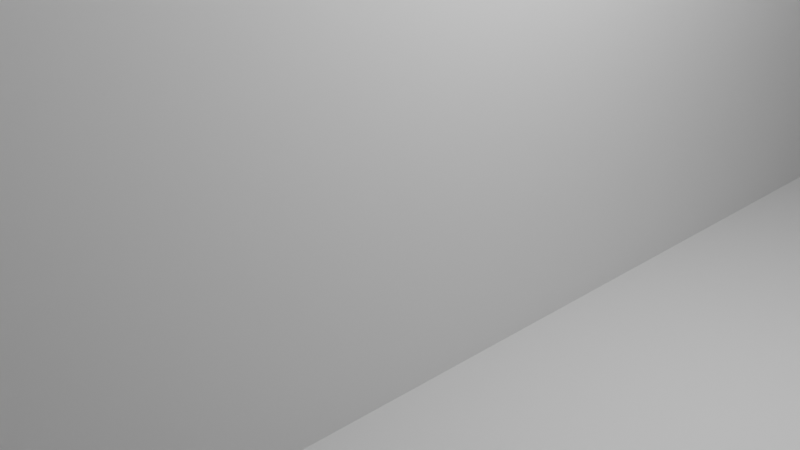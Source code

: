 # Source: Character3_ObjVariation.blend  (saved by Blender 3.4.6; exported with 4.5.12 LTS)
import bpy
from mathutils import Matrix  # noqa: F401  (used for matrix-valued properties, if any)

bpy.ops.wm.read_factory_settings(use_empty=True)
scene = bpy.context.scene
scene.name = 'Scene'

# ---- collections
col_collection = bpy.data.collections.new('Collection'); scene.collection.children.link(col_collection)

# ---- materials (node trees are filled in below, after node groups)
mat_material = bpy.data.materials.new('Material')
mat_material.alpha_threshold = 0.0
mat_material.use_transparent_shadow = False
mat_material.roughness = 0.5
mat_material.line_color = (0.0, 0.0, 0.0, 1.0)
mat_material_001 = bpy.data.materials.new('Material.001')
mat_material_001.alpha_threshold = 0.0
mat_material_001.use_transparent_shadow = False
mat_material_001.roughness = 0.5
mat_material_001.line_color = (0.0, 0.0, 0.0, 1.0)
mat_material_002 = bpy.data.materials.new('Material.002')
mat_material_002.alpha_threshold = 0.0
mat_material_002.use_transparent_shadow = False
mat_material_002.roughness = 0.5
mat_material_002.line_color = (0.0, 0.0, 0.0, 1.0)
mat_material_004 = bpy.data.materials.new('Material.004')
mat_material_004.alpha_threshold = 0.0
mat_material_004.use_transparent_shadow = False
mat_material_004.roughness = 0.5
mat_material_004.line_color = (0.0, 0.0, 0.0, 1.0)
mat_material_005 = bpy.data.materials.new('Material.005')
mat_material_005.alpha_threshold = 0.0
mat_material_005.use_transparent_shadow = False
mat_material_005.roughness = 0.5
mat_material_005.line_color = (0.0, 0.0, 0.0, 1.0)
mat_material_006 = bpy.data.materials.new('Material.006')
mat_material_006.alpha_threshold = 0.0
mat_material_006.use_transparent_shadow = False
mat_material_006.roughness = 0.5
mat_material_006.line_color = (0.0, 0.0, 0.0, 1.0)

# ---- material node trees
mat_material.use_nodes = True; mat_material.node_tree.nodes.clear()
_N = mat_material.node_tree.nodes; _L = mat_material.node_tree.links
n0 = _N.new('ShaderNodeOutputMaterial'); n0.name = 'Material Output'; n0.location = (300, 300)
n1 = _N.new('ShaderNodeBsdfPrincipled'); n1.name = 'Principled BSDF'; n1.location = (10, 300)
n1.distribution = 'GGX'
n1.subsurface_method = 'RANDOM_WALK_SKIN'
n1.inputs[3].default_value = 1.45
n1.inputs[27].default_value = (0.0, 0.0, 0.0, 1.0)
n1.inputs[28].default_value = 1.0
_L.new(n1.outputs[0], n0.inputs[0])
n0.is_active_output = True
mat_material_001.use_nodes = True; mat_material_001.node_tree.nodes.clear()
_N = mat_material_001.node_tree.nodes; _L = mat_material_001.node_tree.links
n0 = _N.new('ShaderNodeOutputMaterial'); n0.name = 'Material Output'; n0.location = (300, 300)
n1 = _N.new('ShaderNodeBsdfPrincipled'); n1.name = 'Principled BSDF'; n1.location = (10, 300)
n1.distribution = 'GGX'
n1.subsurface_method = 'RANDOM_WALK_SKIN'
n1.inputs[3].default_value = 1.45
n1.inputs[27].default_value = (0.0, 0.0, 0.0, 1.0)
n1.inputs[28].default_value = 1.0
_L.new(n1.outputs[0], n0.inputs[0])
n0.is_active_output = True
mat_material_002.use_nodes = True; mat_material_002.node_tree.nodes.clear()
_N = mat_material_002.node_tree.nodes; _L = mat_material_002.node_tree.links
n0 = _N.new('ShaderNodeOutputMaterial'); n0.name = 'Material Output'; n0.location = (300, 300)
n1 = _N.new('ShaderNodeBsdfPrincipled'); n1.name = 'Principled BSDF'; n1.location = (10, 300)
n1.distribution = 'GGX'
n1.subsurface_method = 'RANDOM_WALK_SKIN'
n1.inputs[3].default_value = 1.45
n1.inputs[27].default_value = (0.0, 0.0, 0.0, 1.0)
n1.inputs[28].default_value = 1.0
_L.new(n1.outputs[0], n0.inputs[0])
n0.is_active_output = True
mat_material_004.use_nodes = True; mat_material_004.node_tree.nodes.clear()
_N = mat_material_004.node_tree.nodes; _L = mat_material_004.node_tree.links
n0 = _N.new('ShaderNodeOutputMaterial'); n0.name = 'Material Output'; n0.location = (300, 300)
n1 = _N.new('ShaderNodeBsdfPrincipled'); n1.name = 'Principled BSDF'; n1.location = (10, 300)
n1.distribution = 'GGX'
n1.subsurface_method = 'RANDOM_WALK_SKIN'
n1.inputs[3].default_value = 1.45
n1.inputs[27].default_value = (0.0, 0.0, 0.0, 1.0)
n1.inputs[28].default_value = 1.0
_L.new(n1.outputs[0], n0.inputs[0])
n0.is_active_output = True
mat_material_005.use_nodes = True; mat_material_005.node_tree.nodes.clear()
_N = mat_material_005.node_tree.nodes; _L = mat_material_005.node_tree.links
n0 = _N.new('ShaderNodeOutputMaterial'); n0.name = 'Material Output'; n0.location = (300, 300)
n1 = _N.new('ShaderNodeBsdfPrincipled'); n1.name = 'Principled BSDF'; n1.location = (10, 300)
n1.distribution = 'GGX'
n1.subsurface_method = 'RANDOM_WALK_SKIN'
n1.inputs[3].default_value = 1.45
n1.inputs[27].default_value = (0.0, 0.0, 0.0, 1.0)
n1.inputs[28].default_value = 1.0
_L.new(n1.outputs[0], n0.inputs[0])
n0.is_active_output = True
mat_material_006.use_nodes = True; mat_material_006.node_tree.nodes.clear()
_N = mat_material_006.node_tree.nodes; _L = mat_material_006.node_tree.links
n0 = _N.new('ShaderNodeOutputMaterial'); n0.name = 'Material Output'; n0.location = (300, 300)
n1 = _N.new('ShaderNodeBsdfPrincipled'); n1.name = 'Principled BSDF'; n1.location = (10, 300)
n1.distribution = 'GGX'
n1.subsurface_method = 'RANDOM_WALK_SKIN'
n1.inputs[3].default_value = 1.45
n1.inputs[27].default_value = (0.0, 0.0, 0.0, 1.0)
n1.inputs[28].default_value = 1.0
_L.new(n1.outputs[0], n0.inputs[0])
n0.is_active_output = True

# ---- world
world_world = bpy.data.worlds.new('World'); scene.world = world_world
world_world.use_nodes = True; world_world.node_tree.nodes.clear()
_N = world_world.node_tree.nodes; _L = world_world.node_tree.links
n0 = _N.new('ShaderNodeOutputWorld'); n0.name = 'World Output'; n0.location = (300, 300)
n1 = _N.new('ShaderNodeBackground'); n1.name = 'Background'; n1.location = (10, 300)
n1.inputs[0].default_value = (0.05088, 0.05088, 0.05088, 1.0)
_L.new(n1.outputs[0], n0.inputs[0])
n0.is_active_output = True
world_world.color = (0.05088, 0.05088, 0.05088)
world_world.use_sun_shadow = False
world_world.sun_shadow_jitter_overblur = 0.0

# ---- cameras
cam_camera = bpy.data.cameras.new('Camera')
cam_camera.clip_end = 100.0
cam_camera.ortho_scale = 7.314

# ---- lights
light_light = bpy.data.lights.new('Light', 'POINT')
light_light.transmission_factor = 0.0
light_light.energy = 1000.0
light_light.shadow_soft_size = 0.1
light_light.shadow_maximum_resolution = 0.006
light_light.use_absolute_resolution = True

# ---- meshes
me_cube = bpy.data.meshes.new('Cube')
me_cube.from_pydata([(0.8649, 15.0, 188.7), (15.0, 15.0, 159.0), (7.702, -15.0, 182.5), (15.0, -15.0, 159.0), (-0.5884, 15.0, 188.6), (-15.0, 15.0, 159.0), (-8.778, -15.0, 182.6), (-15.0, -15.0, 159.0)], [], [(0, 4, 6, 2), (3, 2, 6, 7), (7, 6, 4, 5), (5, 1, 3, 7), (1, 0, 2, 3), (5, 4, 0, 1)])
_uv = me_cube.uv_layers.new(name='UVMap')
_uv.uv.foreach_set('vector', [0.625, 0.5, 0.875, 0.5, 0.875, 0.75, 0.625, 0.75, 0.375, 0.75, 0.625, 0.75, 0.625, 1.0, 0.375, 1.0, 0.375, 0.0, 0.625, 0.0, 0.625, 0.25, 0.375, 0.25, 0.125, 0.5, 0.375, 0.5, 0.375, 0.75, 0.125, 0.75, 0.375, 0.5, 0.625, 0.5, 0.625, 0.75, 0.375, 0.75, 0.375, 0.25, 0.625, 0.25, 0.625, 0.5, 0.375, 0.5])
me_cube.materials.append(mat_material)
me_cube.use_mirror_vertex_groups = False
me_cube.update()
me_cube_001 = bpy.data.meshes.new('Cube.001')
me_cube_001.from_pydata([(30.0, 20.0, 157.0), (30.0, 20.0, 82.73), (9.618, -19.9, 139.2), (30.0, -20.0, 82.73), (-30.0, 20.0, 157.0), (-30.0, 20.0, 82.73), (-10.0, -20.0, 139.7), (-30.0, -20.0, 82.73)], [], [(0, 4, 6, 2), (3, 2, 6, 7), (7, 6, 4, 5), (5, 1, 3, 7), (1, 0, 2, 3), (5, 4, 0, 1)])
_uv = me_cube_001.uv_layers.new(name='UVMap')
_uv.uv.foreach_set('vector', [0.625, 0.5, 0.875, 0.5, 0.875, 0.75, 0.625, 0.75, 0.375, 0.75, 0.625, 0.75, 0.625, 1.0, 0.375, 1.0, 0.375, 0.0, 0.625, 0.0, 0.625, 0.25, 0.375, 0.25, 0.125, 0.5, 0.375, 0.5, 0.375, 0.75, 0.125, 0.75, 0.375, 0.5, 0.625, 0.5, 0.625, 0.75, 0.375, 0.75, 0.375, 0.25, 0.625, 0.25, 0.625, 0.5, 0.375, 0.5])
me_cube_001.materials.append(mat_material_001)
me_cube_001.use_mirror_vertex_groups = False
me_cube_001.update()
me_cube_002 = bpy.data.meshes.new('Cube.002')
me_cube_002.from_pydata([(87.07, 15.25, 136.6), (30.58, 15.25, 136.6), (82.25, -15.25, 136.4), (30.55, -15.25, 136.6), (87.05, 15.25, 153.5), (30.59, 15.25, 153.5), (79.74, -19.76, 145.4), (30.58, -15.25, 153.5)], [], [(0, 4, 6, 2), (3, 2, 6, 7), (7, 6, 4, 5), (5, 1, 3, 7), (1, 0, 2, 3), (5, 4, 0, 1)])
_uv = me_cube_002.uv_layers.new(name='UVMap')
_uv.uv.foreach_set('vector', [0.625, 0.5, 0.875, 0.5, 0.875, 0.75, 0.625, 0.75, 0.375, 0.75, 0.625, 0.75, 0.625, 1.0, 0.375, 1.0, 0.375, 0.0, 0.625, 0.0, 0.625, 0.25, 0.375, 0.25, 0.125, 0.5, 0.375, 0.5, 0.375, 0.75, 0.125, 0.75, 0.375, 0.5, 0.625, 0.5, 0.625, 0.75, 0.375, 0.75, 0.375, 0.25, 0.625, 0.25, 0.625, 0.5, 0.375, 0.5])
me_cube_002.materials.append(mat_material_002)
me_cube_002.use_mirror_vertex_groups = False
me_cube_002.update()
me_cube_004 = bpy.data.meshes.new('Cube.004')
me_cube_004.from_pydata([(-30.5, 15.65, 136.7), (-86.73, 18.8, 136.6), (-30.38, -15.12, 136.8), (-73.53, -15.02, 136.1), (-30.54, 15.42, 153.6), (-86.46, 16.69, 153.5), (-30.48, -15.18, 153.6), (-63.95, -16.17, 153.1)], [], [(0, 4, 6, 2), (3, 2, 6, 7), (7, 6, 4, 5), (5, 1, 3, 7), (1, 0, 2, 3), (5, 4, 0, 1)])
_uv = me_cube_004.uv_layers.new(name='UVMap')
_uv.uv.foreach_set('vector', [0.625, 0.5, 0.875, 0.5, 0.875, 0.75, 0.625, 0.75, 0.375, 0.75, 0.625, 0.75, 0.625, 1.0, 0.375, 1.0, 0.375, 0.0, 0.625, 0.0, 0.625, 0.25, 0.375, 0.25, 0.125, 0.5, 0.375, 0.5, 0.375, 0.75, 0.125, 0.75, 0.375, 0.5, 0.625, 0.5, 0.625, 0.75, 0.375, 0.75, 0.375, 0.25, 0.625, 0.25, 0.625, 0.5, 0.375, 0.5])
me_cube_004.materials.append(mat_material_004)
me_cube_004.use_mirror_vertex_groups = False
me_cube_004.update()
me_cube_005 = bpy.data.meshes.new('Cube.005')
me_cube_005.from_pydata([], [], [])
_uv = me_cube_005.uv_layers.new(name='UVMap')
_uv.uv.foreach_set('vector', [])
me_cube_005.materials.append(mat_material_005)
me_cube_005.use_mirror_vertex_groups = False
me_cube_005.update()
me_cube_006 = bpy.data.meshes.new('Cube.006')
me_cube_006.from_pydata([(28.97, 15.3, 81.46), (28.98, 15.23, -0.7997), (28.92, -15.12, 81.43), (29.04, -16.06, -0.8909), (0.9723, 15.26, 81.53), (1.029, 15.41, -1.205), (0.942, -15.06, 81.47), (1.066, -17.37, -1.127), (28.71, 40.84, 19.85), (1.021, -39.91, 19.56), (29.41, -40.71, 19.5), (0.8345, 40.35, 19.58), (10.02, -24.48, 69.12), (28.87, 18.59, 57.72), (19.22, -24.05, 68.15), (0.8997, 17.21, 58.92)], [], [(0, 4, 6, 2), (14, 2, 6, 12), (12, 6, 4, 15), (5, 1, 3, 7), (13, 0, 2, 14), (15, 4, 0, 13), (5, 11, 8, 1), (1, 8, 10, 3), (7, 9, 11, 5), (3, 10, 9, 7), (11, 15, 13, 8), (8, 13, 14, 10), (9, 12, 15, 11), (10, 14, 12, 9)])
_uv = me_cube_006.uv_layers.new(name='UVMap')
_uv.uv.foreach_set('vector', [0.625, 0.5, 0.875, 0.5, 0.875, 0.75, 0.625, 0.75, 0.5625, 0.75, 0.625, 0.75, 0.625, 1.0, 0.5625, 1.0, 0.5625, 0.0, 0.625, 0.0, 0.625, 0.25, 0.5625, 0.25, 0.125, 0.5, 0.375, 0.5, 0.375, 0.75, 0.125, 0.75, 0.5625, 0.5, 0.625, 0.5, 0.625, 0.75, 0.5625, 0.75, 0.5625, 0.25, 0.625, 0.25, 0.625, 0.5, 0.5625, 0.5, 0.375, 0.25, 0.5, 0.25, 0.5, 0.5, 0.375, 0.5, 0.375, 0.5, 0.5, 0.5, 0.5, 0.75, 0.375, 0.75, 0.375, 0.0, 0.5, 0.0, 0.5, 0.25, 0.375, 0.25, 0.375, 0.75, 0.5, 0.75, 0.5, 1.0, 0.375, 1.0, 0.5, 0.25, 0.5625, 0.25, 0.5625, 0.5, 0.5, 0.5, 0.5, 0.5, 0.5625, 0.5, 0.5625, 0.75, 0.5, 0.75, 0.5, 0.0, 0.5625, 0.0, 0.5625, 0.25, 0.5, 0.25, 0.5, 0.75, 0.5625, 0.75, 0.5625, 1.0, 0.5, 1.0])
_ca = me_cube_006.color_attributes.new('Col', 'BYTE_COLOR', 'CORNER')
_ca.data.foreach_set('color', [1.0, 1.0, 1.0, 1.0, 1.0, 1.0, 1.0, 1.0, 1.0, 1.0, 1.0, 1.0, 1.0, 1.0, 1.0, 1.0, 1.0, 1.0, 1.0, 1.0, 1.0, 1.0, 1.0, 1.0, 1.0, 1.0, 1.0, 1.0, 1.0, 1.0, 1.0, 1.0, 1.0, 1.0, 1.0, 1.0, 1.0, 1.0, 1.0, 1.0, 1.0, 1.0, 1.0, 1.0, 1.0, 1.0, 1.0, 1.0, 1.0, 1.0, 1.0, 1.0, 1.0, 1.0, 1.0, 1.0, 1.0, 1.0, 1.0, 1.0, 1.0, 1.0, 1.0, 1.0, 1.0, 1.0, 1.0, 1.0, 1.0, 1.0, 1.0, 1.0, 1.0, 1.0, 1.0, 1.0, 1.0, 1.0, 1.0, 1.0, 1.0, 1.0, 1.0, 1.0, 1.0, 1.0, 1.0, 1.0, 1.0, 1.0, 1.0, 1.0, 1.0, 1.0, 1.0, 1.0, 1.0, 1.0, 1.0, 1.0, 1.0, 1.0, 1.0, 1.0, 1.0, 1.0, 1.0, 1.0, 1.0, 1.0, 1.0, 1.0, 1.0, 1.0, 1.0, 1.0, 1.0, 1.0, 1.0, 1.0, 1.0, 1.0, 1.0, 1.0, 1.0, 1.0, 1.0, 1.0, 1.0, 1.0, 1.0, 1.0, 1.0, 1.0, 1.0, 1.0, 1.0, 1.0, 1.0, 1.0, 1.0, 1.0, 1.0, 1.0, 1.0, 1.0, 1.0, 1.0, 1.0, 1.0, 1.0, 1.0, 1.0, 1.0, 1.0, 1.0, 1.0, 1.0, 1.0, 1.0, 1.0, 1.0, 1.0, 1.0, 1.0, 1.0, 1.0, 1.0, 1.0, 1.0, 1.0, 1.0, 1.0, 1.0, 1.0, 1.0, 1.0, 1.0, 1.0, 1.0, 1.0, 1.0, 1.0, 1.0, 1.0, 1.0, 1.0, 1.0, 1.0, 1.0, 1.0, 1.0, 1.0, 1.0, 1.0, 1.0, 1.0, 1.0, 1.0, 1.0, 1.0, 1.0, 1.0, 1.0, 1.0, 1.0, 1.0, 1.0, 1.0, 1.0, 1.0, 1.0, 1.0, 1.0, 1.0, 1.0, 1.0, 1.0, 1.0, 1.0, 1.0, 1.0, 1.0, 1.0])
me_cube_006.materials.append(mat_material_006)
me_cube_006.use_mirror_vertex_groups = False
me_cube_006.update()
me_cube_007 = bpy.data.meshes.new('Cube.007')
me_cube_007.from_pydata([(-1.0, 15.26, 81.52), (-1.005, 15.28, -0.6031), (-1.0, -15.17, 81.57), (-1.001, -15.37, -0.5923), (-29.0, 15.16, 81.62), (-29.02, 15.53, -0.7228), (-29.0, -15.21, 81.61), (-29.0, -15.3, -0.6003), (-29.0, -15.35, 76.64), (-1.0, 15.44, 76.73), (-29.0, 15.26, 76.8), (-1.0, -15.3, 76.63), (-1.017, 40.93, 19.07), (-1.0, -40.98, 19.1), (-29.33, 40.51, 19.44), (-29.0, -40.36, 19.41), (-18.38, -24.2, 68.6), (-1.002, 20.47, 52.96), (-9.478, -23.41, 68.37), (-29.0, 17.44, 55.23)], [], [(0, 4, 6, 2), (18, 11, 8, 16), (16, 8, 10, 19), (5, 1, 3, 7), (17, 9, 11, 18), (19, 10, 9, 17), (8, 11, 2, 6), (9, 10, 4, 0), (10, 8, 6, 4), (11, 9, 0, 2), (5, 14, 12, 1), (1, 12, 13, 3), (7, 15, 14, 5), (3, 13, 15, 7), (14, 19, 17, 12), (12, 17, 18, 13), (15, 16, 19, 14), (13, 18, 16, 15)])
_uv = me_cube_007.uv_layers.new(name='UVMap')
_uv.uv.foreach_set('vector', [0.625, 0.5, 0.875, 0.5, 0.875, 0.75, 0.625, 0.75, 0.5516, 0.75, 0.6105, 0.75, 0.6104, 1.0, 0.5515, 1.0, 0.5515, 0.0, 0.6104, 0.0, 0.6108, 0.25, 0.5519, 0.25, 0.125, 0.5, 0.375, 0.5, 0.375, 0.75, 0.125, 0.75, 0.5521, 0.5, 0.6111, 0.5, 0.6105, 0.75, 0.5516, 0.75, 0.5519, 0.25, 0.6108, 0.25, 0.6111, 0.5, 0.5521, 0.5, 0.6104, 1.0, 0.6105, 0.75, 0.625, 0.75, 0.625, 1.0, 0.6111, 0.5, 0.6108, 0.25, 0.625, 0.25, 0.625, 0.5, 0.6108, 0.25, 0.6104, 0.0, 0.625, 0.0, 0.625, 0.25, 0.6105, 0.75, 0.6111, 0.5, 0.625, 0.5, 0.625, 0.75, 0.375, 0.25, 0.4929, 0.25, 0.4931, 0.5, 0.375, 0.5, 0.375, 0.5, 0.4931, 0.5, 0.4928, 0.75, 0.375, 0.75, 0.375, 0.0, 0.4927, 0.0, 0.4929, 0.25, 0.375, 0.25, 0.375, 0.75, 0.4928, 0.75, 0.4927, 1.0, 0.375, 1.0, 0.4929, 0.25, 0.5519, 0.25, 0.5521, 0.5, 0.4931, 0.5, 0.4931, 0.5, 0.5521, 0.5, 0.5516, 0.75, 0.4928, 0.75, 0.4927, 0.0, 0.5515, 0.0, 0.5519, 0.25, 0.4929, 0.25, 0.4928, 0.75, 0.5516, 0.75, 0.5515, 1.0, 0.4927, 1.0])
me_cube_007.materials.append(mat_material_005)
me_cube_007.use_mirror_vertex_groups = False
me_cube_007.update()
arm_armature = bpy.data.armatures.new('Armature')  # bones are not reproduced

# ---- objects
ob_head = bpy.data.objects.new('Head', me_cube)
ob_light = bpy.data.objects.new('Light', light_light)
ob_camera = bpy.data.objects.new('Camera', cam_camera)
ob_upperbody = bpy.data.objects.new('UpperBody', me_cube_001)
ob_leftarm = bpy.data.objects.new('LeftArm', me_cube_002)
ob_rightarm = bpy.data.objects.new('RightArm', me_cube_004)
ob_lowerbody_r = bpy.data.objects.new('LowerBody.R', me_cube_005)
ob_lowerbody_l = bpy.data.objects.new('LowerBody.L', me_cube_006)
ob_character = bpy.data.objects.new('Character', arm_armature)
ob_lowerbody_r_001 = bpy.data.objects.new('LowerBody.R.001', me_cube_007)

# ---- transforms, parenting, visibility, modifiers, constraints
ob_head.parent = ob_character
ob_head.location = (0.0, 0.0, 0.0)
ob_head.lock_rotations_4d = False
ob_head.empty_display_type = 'ARROWS'
ob_head.lineart.crease_threshold = 0.0
_vg = ob_head.vertex_groups.new(name='Bone')
_vg = ob_head.vertex_groups.new(name='Bone.001')
_vg = ob_head.vertex_groups.new(name='Bone.004')
_vg = ob_head.vertex_groups.new(name='Bone.003')
_vg = ob_head.vertex_groups.new(name='Bone.002')
_vg = ob_head.vertex_groups.new(name='Shoulder.L')
_vg = ob_head.vertex_groups.new(name='UpperArm.L')
_vg = ob_head.vertex_groups.new(name='LowerArm.L')
_vg = ob_head.vertex_groups.new(name='Bone.011')
_vg = ob_head.vertex_groups.new(name='Bone.012')
_vg.add([0, 1, 2, 3, 4, 5, 6, 7], 1.0, 'REPLACE')
_vg = ob_head.vertex_groups.new(name='Shoulder.R')
_vg = ob_head.vertex_groups.new(name='UpperArm.R')
_vg = ob_head.vertex_groups.new(name='LowerArm.R')
_vg = ob_head.vertex_groups.new(name='Thigh.L')
_vg = ob_head.vertex_groups.new(name='sine.L')
_vg = ob_head.vertex_groups.new(name='Thigh.R')
_vg = ob_head.vertex_groups.new(name='sine.R')
for _i, _w in zip([0, 1, 2, 3, 4, 5, 6, 7], [0.9999, 0.9731, 1.0, 0.9923, 0.9885, 0.9948, 1.0, 0.9939]): _vg.add([_i], _w, 'REPLACE')
_m = ob_head.modifiers.new('Armature', 'ARMATURE')
_m.object = ob_character
ob_light.location = (4.076, 1.005, 5.904)
ob_light.rotation_euler = (0.6503, 0.05522, 1.866)
ob_light.lock_rotations_4d = False
ob_light.empty_display_type = 'ARROWS'
ob_light.color = (0.0, 0.0, 0.0, 0.0)
ob_light.lineart.crease_threshold = 0.0
ob_camera.location = (7.359, -6.926, 4.958)
ob_camera.rotation_euler = (1.109, 0.0, 0.8149)
ob_camera.lock_rotations_4d = False
ob_camera.empty_display_type = 'ARROWS'
ob_camera.color = (0.0, 0.0, 0.0, 0.0)
ob_camera.display_type = 'WIRE'
ob_camera.lineart.crease_threshold = 0.0
ob_upperbody.parent = ob_character
ob_upperbody.location = (0.0, 0.0, 0.0)
ob_upperbody.lock_rotations_4d = False
ob_upperbody.empty_display_type = 'ARROWS'
ob_upperbody.lineart.crease_threshold = 0.0
_vg = ob_upperbody.vertex_groups.new(name='Bone')
_vg = ob_upperbody.vertex_groups.new(name='Bone.001')
_vg = ob_upperbody.vertex_groups.new(name='Bone.004')
_vg = ob_upperbody.vertex_groups.new(name='Bone.003')
_vg = ob_upperbody.vertex_groups.new(name='Bone.002')
_vg = ob_upperbody.vertex_groups.new(name='Shoulder.L')
for _i, _w in zip([0, 1, 2, 3, 4, 6], [0.9124, 0.03971, 0.8809, 0.04494, 0.06711, 0.04671]): _vg.add([_i], _w, 'REPLACE')
_vg = ob_upperbody.vertex_groups.new(name='UpperArm.L')
_vg = ob_upperbody.vertex_groups.new(name='LowerArm.L')
_vg = ob_upperbody.vertex_groups.new(name='Bone.011')
_vg = ob_upperbody.vertex_groups.new(name='Bone.012')
_vg = ob_upperbody.vertex_groups.new(name='Shoulder.R')
for _i, _w in zip([0, 2, 4, 5, 6, 7], [0.04672, 0.06711, 0.881, 0.04993, 0.9124, 0.04309]): _vg.add([_i], _w, 'REPLACE')
_vg = ob_upperbody.vertex_groups.new(name='UpperArm.R')
_vg = ob_upperbody.vertex_groups.new(name='LowerArm.R')
_vg = ob_upperbody.vertex_groups.new(name='Thigh.L')
for _i, _w in zip([0, 1, 2, 3, 5, 7], [0.01898, 0.8887, 0.04197, 0.8788, 0.07063, 0.0633]): _vg.add([_i], _w, 'REPLACE')
_vg = ob_upperbody.vertex_groups.new(name='sine.L')
_vg = ob_upperbody.vertex_groups.new(name='Thigh.R')
for _i, _w in zip([1, 3, 4, 5, 6, 7], [0.06053, 0.06674, 0.04128, 0.8722, 0.01859, 0.8842]): _vg.add([_i], _w, 'REPLACE')
_vg = ob_upperbody.vertex_groups.new(name='sine.R')
for _i, _w in zip([0, 1, 2, 3, 4, 5, 6, 7], [0.9677, 0.9997, 0.9931, 0.9998, 0.9924, 0.992, 0.9954, 0.9999]): _vg.add([_i], _w, 'REPLACE')
_m = ob_upperbody.modifiers.new('Armature', 'ARMATURE')
_m.object = ob_character
ob_leftarm.parent = ob_character
ob_leftarm.location = (0.0, 0.0, 0.0)
ob_leftarm.lock_rotations_4d = False
ob_leftarm.empty_display_type = 'ARROWS'
ob_leftarm.lineart.crease_threshold = 0.0
_vg = ob_leftarm.vertex_groups.new(name='Bone')
_vg = ob_leftarm.vertex_groups.new(name='Bone.001')
_vg = ob_leftarm.vertex_groups.new(name='Bone.004')
_vg = ob_leftarm.vertex_groups.new(name='Bone.003')
_vg = ob_leftarm.vertex_groups.new(name='Bone.002')
_vg = ob_leftarm.vertex_groups.new(name='Shoulder.L')
_vg = ob_leftarm.vertex_groups.new(name='UpperArm.L')
for _i, _w in zip([0, 1, 2, 3, 4, 5, 6, 7], [0.0366, 0.9543, 0.03951, 0.9563, 0.04008, 0.9555, 0.03824, 0.954]): _vg.add([_i], _w, 'REPLACE')
_vg = ob_leftarm.vertex_groups.new(name='LowerArm.L')
for _i, _w in zip([0, 1, 2, 3, 4, 5, 6, 7], [0.9567, 0.04146, 0.9552, 0.03749, 0.955, 0.03908, 0.9559, 0.042]): _vg.add([_i], _w, 'REPLACE')
_vg = ob_leftarm.vertex_groups.new(name='Bone.011')
_vg = ob_leftarm.vertex_groups.new(name='Bone.012')
_vg = ob_leftarm.vertex_groups.new(name='Shoulder.R')
_vg = ob_leftarm.vertex_groups.new(name='UpperArm.R')
_vg = ob_leftarm.vertex_groups.new(name='LowerArm.R')
_vg = ob_leftarm.vertex_groups.new(name='Thigh.L')
_vg = ob_leftarm.vertex_groups.new(name='sine.L')
_vg = ob_leftarm.vertex_groups.new(name='Thigh.R')
_vg = ob_leftarm.vertex_groups.new(name='sine.R')
for _i, _w in zip([1, 3, 5, 7], [0.9367, 0.9917, 0.9502, 0.9228]): _vg.add([_i], _w, 'REPLACE')
_m = ob_leftarm.modifiers.new('Armature', 'ARMATURE')
_m.object = ob_character
ob_rightarm.parent = ob_character
ob_rightarm.location = (0.0, 0.0, 0.0)
ob_rightarm.lock_rotations_4d = False
ob_rightarm.empty_display_type = 'ARROWS'
ob_rightarm.lineart.crease_threshold = 0.0
_vg = ob_rightarm.vertex_groups.new(name='Bone')
_vg = ob_rightarm.vertex_groups.new(name='Bone.001')
_vg = ob_rightarm.vertex_groups.new(name='Bone.004')
_vg = ob_rightarm.vertex_groups.new(name='Bone.003')
_vg = ob_rightarm.vertex_groups.new(name='Bone.002')
_vg = ob_rightarm.vertex_groups.new(name='Shoulder.L')
_vg = ob_rightarm.vertex_groups.new(name='UpperArm.L')
_vg = ob_rightarm.vertex_groups.new(name='LowerArm.L')
_vg = ob_rightarm.vertex_groups.new(name='Bone.011')
_vg = ob_rightarm.vertex_groups.new(name='Bone.012')
_vg = ob_rightarm.vertex_groups.new(name='Shoulder.R')
_vg = ob_rightarm.vertex_groups.new(name='UpperArm.R')
for _i, _w in zip([0, 1, 2, 3, 4, 5, 6, 7], [0.9563, 0.03951, 0.9543, 0.0366, 0.954, 0.03824, 0.9555, 0.04008]): _vg.add([_i], _w, 'REPLACE')
_vg = ob_rightarm.vertex_groups.new(name='LowerArm.R')
for _i, _w in zip([0, 1, 2, 3, 4, 5, 6, 7], [0.03749, 0.9552, 0.04146, 0.9567, 0.042, 0.9559, 0.03908, 0.955]): _vg.add([_i], _w, 'REPLACE')
_vg = ob_rightarm.vertex_groups.new(name='Thigh.L')
_vg = ob_rightarm.vertex_groups.new(name='sine.L')
_vg = ob_rightarm.vertex_groups.new(name='Thigh.R')
_vg = ob_rightarm.vertex_groups.new(name='sine.R')
for _i, _w in zip([0, 2, 4, 6], [0.8563, 0.9997, 0.9951, 0.9997]): _vg.add([_i], _w, 'REPLACE')
_m = ob_rightarm.modifiers.new('Armature', 'ARMATURE')
_m.object = ob_character
ob_lowerbody_r.parent = ob_character
ob_lowerbody_r.location = (-15.0, 0.0, 41.0)
ob_lowerbody_r.scale = (14.0, 15.0, 41.0)
ob_lowerbody_r.lock_rotations_4d = False
ob_lowerbody_r.empty_display_type = 'ARROWS'
ob_lowerbody_r.lineart.crease_threshold = 0.0
_vg = ob_lowerbody_r.vertex_groups.new(name='Bone')
_vg = ob_lowerbody_r.vertex_groups.new(name='Bone.001')
_vg = ob_lowerbody_r.vertex_groups.new(name='Bone.004')
_vg = ob_lowerbody_r.vertex_groups.new(name='Bone.003')
_vg = ob_lowerbody_r.vertex_groups.new(name='Bone.002')
_vg = ob_lowerbody_r.vertex_groups.new(name='Shoulder.L')
_vg = ob_lowerbody_r.vertex_groups.new(name='UpperArm.L')
_vg = ob_lowerbody_r.vertex_groups.new(name='LowerArm.L')
_vg = ob_lowerbody_r.vertex_groups.new(name='Bone.011')
_vg = ob_lowerbody_r.vertex_groups.new(name='Bone.012')
_vg = ob_lowerbody_r.vertex_groups.new(name='Shoulder.R')
_vg = ob_lowerbody_r.vertex_groups.new(name='UpperArm.R')
_vg = ob_lowerbody_r.vertex_groups.new(name='LowerArm.R')
_vg = ob_lowerbody_r.vertex_groups.new(name='Thigh.L')
_vg = ob_lowerbody_r.vertex_groups.new(name='sine.L')
_vg = ob_lowerbody_r.vertex_groups.new(name='Thigh.R')
_vg = ob_lowerbody_r.vertex_groups.new(name='sine.R')
_m = ob_lowerbody_r.modifiers.new('Armature', 'ARMATURE')
_m.object = ob_character
ob_lowerbody_l.parent = ob_character
ob_lowerbody_l.location = (0.0, 0.0, 0.0)
ob_lowerbody_l.lock_rotations_4d = False
ob_lowerbody_l.empty_display_type = 'ARROWS'
ob_lowerbody_l.lineart.crease_threshold = 0.0
_vg = ob_lowerbody_l.vertex_groups.new(name='Bone')
_vg = ob_lowerbody_l.vertex_groups.new(name='Bone.001')
_vg = ob_lowerbody_l.vertex_groups.new(name='Bone.004')
_vg = ob_lowerbody_l.vertex_groups.new(name='Bone.003')
_vg = ob_lowerbody_l.vertex_groups.new(name='Bone.002')
_vg = ob_lowerbody_l.vertex_groups.new(name='Shoulder.L')
_vg = ob_lowerbody_l.vertex_groups.new(name='UpperArm.L')
_vg = ob_lowerbody_l.vertex_groups.new(name='LowerArm.L')
_vg = ob_lowerbody_l.vertex_groups.new(name='Bone.011')
_vg = ob_lowerbody_l.vertex_groups.new(name='Bone.012')
_vg = ob_lowerbody_l.vertex_groups.new(name='Shoulder.R')
_vg = ob_lowerbody_l.vertex_groups.new(name='UpperArm.R')
_vg = ob_lowerbody_l.vertex_groups.new(name='LowerArm.R')
_vg = ob_lowerbody_l.vertex_groups.new(name='Thigh.L')
for _i, _w in zip([0, 1, 2, 3, 4, 5, 6, 7, 8, 9, 10, 11, 12, 13, 14, 15], [0.9685, 0.007514, 0.9709, 0.01164, 0.9709, 0.01189, 0.9686, 0.007685, 0.488, 0.4881, 0.4912, 0.4914, 0.7283, 0.7282, 0.7311, 0.7312]): _vg.add([_i], _w, 'REPLACE')
_vg = ob_lowerbody_l.vertex_groups.new(name='sine.L')
for _i, _w in zip([0, 1, 2, 3, 4, 5, 6, 7, 8, 9, 10, 11, 12, 13, 14, 15], [0.01306, 0.9712, 0.008284, 0.9692, 0.008165, 0.9691, 0.01289, 0.9712, 0.4922, 0.492, 0.4887, 0.4886, 0.2525, 0.2526, 0.2485, 0.2484]): _vg.add([_i], _w, 'REPLACE')
_vg = ob_lowerbody_l.vertex_groups.new(name='Thigh.R')
_vg = ob_lowerbody_l.vertex_groups.new(name='sine.R')
for _i, _w in zip([0, 1, 2, 3, 4, 5, 6, 7, 8, 9, 10, 11, 12, 13, 14, 15], [0.9666, 0.9834, 0.9532, 0.9941, 0.8184, 0.9797, 0.9533, 0.9827, 0.4917, 0.4914, 0.4971, 0.4899, 0.2457, 0.2998, 0.2485, 0.2997]): _vg.add([_i], _w, 'REPLACE')
_m = ob_lowerbody_l.modifiers.new('Armature', 'ARMATURE')
_m.object = ob_character
ob_character.location = (0.0, 0.0, 0.0)
ob_character.show_in_front = True
ob_lowerbody_r_001.parent = ob_character
ob_lowerbody_r_001.location = (0.0, 0.0, 0.0)
ob_lowerbody_r_001.lock_rotations_4d = False
ob_lowerbody_r_001.empty_display_type = 'ARROWS'
ob_lowerbody_r_001.lineart.crease_threshold = 0.0
_vg = ob_lowerbody_r_001.vertex_groups.new(name='Bone')
_vg = ob_lowerbody_r_001.vertex_groups.new(name='Bone.001')
_vg = ob_lowerbody_r_001.vertex_groups.new(name='Bone.004')
_vg = ob_lowerbody_r_001.vertex_groups.new(name='Bone.003')
_vg = ob_lowerbody_r_001.vertex_groups.new(name='Bone.002')
_vg = ob_lowerbody_r_001.vertex_groups.new(name='Shoulder.L')
_vg = ob_lowerbody_r_001.vertex_groups.new(name='UpperArm.L')
_vg = ob_lowerbody_r_001.vertex_groups.new(name='LowerArm.L')
_vg = ob_lowerbody_r_001.vertex_groups.new(name='Bone.011')
_vg = ob_lowerbody_r_001.vertex_groups.new(name='Bone.012')
_vg = ob_lowerbody_r_001.vertex_groups.new(name='Shoulder.R')
_vg = ob_lowerbody_r_001.vertex_groups.new(name='UpperArm.R')
_vg = ob_lowerbody_r_001.vertex_groups.new(name='LowerArm.R')
_vg = ob_lowerbody_r_001.vertex_groups.new(name='Thigh.L')
_vg = ob_lowerbody_r_001.vertex_groups.new(name='sine.L')
_vg = ob_lowerbody_r_001.vertex_groups.new(name='Thigh.R')
for _i, _w in zip([0, 1, 2, 3, 4, 5, 6, 7, 8, 9, 10, 11, 12, 13, 14, 15, 16, 17, 18, 19], [0.9705, 0.007769, 0.9722, 0.01195, 0.9694, 0.01157, 0.9664, 0.007421, 0.9103, 0.9171, 0.915, 0.9166, 0.4624, 0.4643, 0.4633, 0.4589, 0.6846, 0.6897, 0.6904, 0.6891]): _vg.add([_i], _w, 'REPLACE')
_vg = ob_lowerbody_r_001.vertex_groups.new(name='sine.R')
for _i, _w in zip([0, 1, 2, 3, 4, 5, 6, 7, 8, 9, 10, 11, 12, 13, 14, 15, 16, 17, 18, 19], [0.1741, 0.9711, 0.357, 0.969, 0.3091, 0.9692, 0.7663, 0.9713, 0.9997, 0.8833, 0.9878, 0.9416, 0.5168, 0.5152, 0.5174, 0.5221, 0.2981, 0.2896, 0.2883, 0.4108]): _vg.add([_i], _w, 'REPLACE')
_m = ob_lowerbody_r_001.modifiers.new('Armature', 'ARMATURE')
_m.object = ob_character

# ---- collection membership
col_collection.objects.link(ob_head)
col_collection.objects.link(ob_light)
col_collection.objects.link(ob_camera)
col_collection.objects.link(ob_upperbody)
col_collection.objects.link(ob_leftarm)
col_collection.objects.link(ob_rightarm)
col_collection.objects.link(ob_lowerbody_r)
col_collection.objects.link(ob_lowerbody_l)
col_collection.objects.link(ob_character)
col_collection.objects.link(ob_lowerbody_r_001)

# ---- scene / render settings (as saved in the file)
scene.camera = ob_camera
scene.frame_start = 1; scene.frame_end = 30; scene.frame_set(0)
scene.render.engine = 'BLENDER_EEVEE_NEXT'
scene.render.fps = 30
scene.cycles.sampling_pattern = 'TABULATED_SOBOL'
scene.cycles.use_light_tree = False
scene.view_settings.view_transform = 'Filmic'
scene.unit_settings.scale_length = 0.01
bpy.context.view_layer.update()
